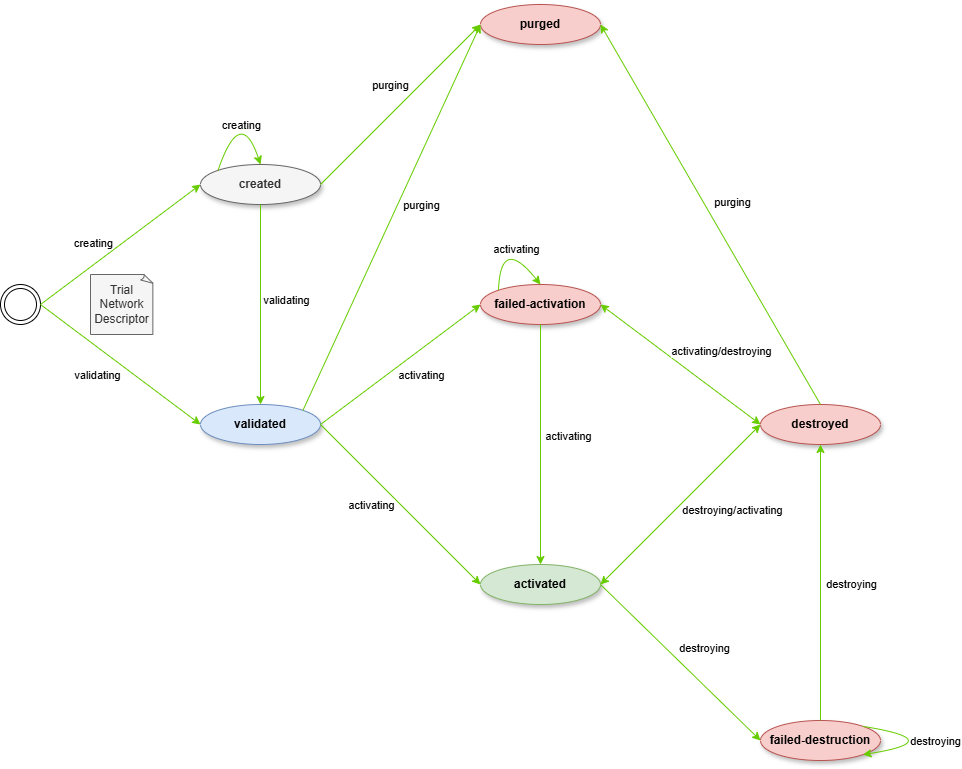

The diagram above was exported from draw.io. Its source (the exported page's mxGraphModel, read from the mxfile embedded in the PNG):
<mxGraphModel dx="2514" dy="875" grid="1" gridSize="10" guides="1" tooltips="1" connect="1" arrows="1" fold="1" page="1" pageScale="1" pageWidth="827" pageHeight="1169" math="0" shadow="0">
  <root>
    <mxCell id="0" />
    <mxCell id="1" parent="0" />
    <mxCell id="yZz3-7xbKPzXbkBPOg7f-7" value="Trial Network Descriptor" style="whiteSpace=wrap;html=1;shape=mxgraph.basic.document;fillColor=#f5f5f5;fontColor=#333333;strokeColor=#666666;" parent="1" vertex="1">
      <mxGeometry x="-510" y="474" width="63" height="60" as="geometry" />
    </mxCell>
    <mxCell id="__ERCJCCA4J1nTMRFGyb-1" value="" style="ellipse;shape=doubleEllipse;html=1;dashed=0;whiteSpace=wrap;aspect=fixed;" vertex="1" parent="1">
      <mxGeometry x="-600" y="484" width="40" height="40" as="geometry" />
    </mxCell>
    <mxCell id="__ERCJCCA4J1nTMRFGyb-2" value="&lt;b&gt;created&lt;/b&gt;" style="ellipse;whiteSpace=wrap;html=1;shadow=1;fillColor=#f5f5f5;strokeColor=#666666;fontColor=#333333;" vertex="1" parent="1">
      <mxGeometry x="-400" y="364" width="120" height="40" as="geometry" />
    </mxCell>
    <mxCell id="__ERCJCCA4J1nTMRFGyb-3" value="&lt;b&gt;validated&lt;/b&gt;" style="ellipse;whiteSpace=wrap;html=1;shadow=1;fillColor=#dae8fc;strokeColor=#6c8ebf;" vertex="1" parent="1">
      <mxGeometry x="-400" y="604" width="120" height="40" as="geometry" />
    </mxCell>
    <mxCell id="__ERCJCCA4J1nTMRFGyb-4" value="" style="endArrow=classic;html=1;rounded=0;exitX=1;exitY=0.5;exitDx=0;exitDy=0;entryX=0;entryY=0.5;entryDx=0;entryDy=0;strokeColor=#66CC00;" edge="1" parent="1" source="__ERCJCCA4J1nTMRFGyb-1" target="__ERCJCCA4J1nTMRFGyb-2">
      <mxGeometry width="50" height="50" relative="1" as="geometry">
        <mxPoint x="-480" y="314" as="sourcePoint" />
        <mxPoint x="-430" y="264" as="targetPoint" />
      </mxGeometry>
    </mxCell>
    <mxCell id="__ERCJCCA4J1nTMRFGyb-26" value="creating" style="edgeLabel;html=1;align=center;verticalAlign=middle;resizable=0;points=[];" vertex="1" connectable="0" parent="__ERCJCCA4J1nTMRFGyb-4">
      <mxGeometry x="-0.1378" y="3" relative="1" as="geometry">
        <mxPoint x="-14" y="-8" as="offset" />
      </mxGeometry>
    </mxCell>
    <mxCell id="__ERCJCCA4J1nTMRFGyb-5" value="" style="endArrow=classic;html=1;rounded=0;exitX=1;exitY=0.5;exitDx=0;exitDy=0;entryX=0;entryY=0.5;entryDx=0;entryDy=0;strokeColor=#66CC00;" edge="1" parent="1" source="__ERCJCCA4J1nTMRFGyb-1" target="__ERCJCCA4J1nTMRFGyb-3">
      <mxGeometry width="50" height="50" relative="1" as="geometry">
        <mxPoint x="-360" y="514" as="sourcePoint" />
        <mxPoint x="-310" y="464" as="targetPoint" />
      </mxGeometry>
    </mxCell>
    <mxCell id="__ERCJCCA4J1nTMRFGyb-25" value="validating" style="edgeLabel;html=1;align=center;verticalAlign=middle;resizable=0;points=[];" vertex="1" connectable="0" parent="__ERCJCCA4J1nTMRFGyb-5">
      <mxGeometry x="-0.2562" y="-5" relative="1" as="geometry">
        <mxPoint y="22" as="offset" />
      </mxGeometry>
    </mxCell>
    <mxCell id="__ERCJCCA4J1nTMRFGyb-6" value="" style="endArrow=classic;html=1;rounded=0;exitX=1;exitY=0.5;exitDx=0;exitDy=0;entryX=0;entryY=0.5;entryDx=0;entryDy=0;strokeColor=#66CC00;" edge="1" parent="1" source="__ERCJCCA4J1nTMRFGyb-3" target="__ERCJCCA4J1nTMRFGyb-7">
      <mxGeometry width="50" height="50" relative="1" as="geometry">
        <mxPoint x="-120" y="484" as="sourcePoint" />
        <mxPoint x="-160" y="624" as="targetPoint" />
      </mxGeometry>
    </mxCell>
    <mxCell id="__ERCJCCA4J1nTMRFGyb-35" value="activating" style="edgeLabel;html=1;align=center;verticalAlign=middle;resizable=0;points=[];" vertex="1" connectable="0" parent="__ERCJCCA4J1nTMRFGyb-6">
      <mxGeometry x="0.0768" y="2" relative="1" as="geometry">
        <mxPoint x="15" y="17" as="offset" />
      </mxGeometry>
    </mxCell>
    <mxCell id="__ERCJCCA4J1nTMRFGyb-7" value="&lt;b&gt;failed-activation&lt;/b&gt;" style="ellipse;whiteSpace=wrap;html=1;shadow=1;fillColor=#f8cecc;strokeColor=#b85450;" vertex="1" parent="1">
      <mxGeometry x="-120" y="484" width="120" height="40" as="geometry" />
    </mxCell>
    <mxCell id="__ERCJCCA4J1nTMRFGyb-8" value="&lt;b&gt;activated&lt;/b&gt;" style="ellipse;whiteSpace=wrap;html=1;shadow=1;fillColor=#d5e8d4;strokeColor=#82b366;" vertex="1" parent="1">
      <mxGeometry x="-120" y="764" width="120" height="40" as="geometry" />
    </mxCell>
    <mxCell id="__ERCJCCA4J1nTMRFGyb-9" value="" style="endArrow=classic;html=1;rounded=0;exitX=1;exitY=0.5;exitDx=0;exitDy=0;entryX=0;entryY=0.5;entryDx=0;entryDy=0;strokeColor=#66CC00;" edge="1" parent="1" source="__ERCJCCA4J1nTMRFGyb-3" target="__ERCJCCA4J1nTMRFGyb-8">
      <mxGeometry width="50" height="50" relative="1" as="geometry">
        <mxPoint x="-70" y="624" as="sourcePoint" />
        <mxPoint x="-20" y="574" as="targetPoint" />
      </mxGeometry>
    </mxCell>
    <mxCell id="__ERCJCCA4J1nTMRFGyb-34" value="activating" style="edgeLabel;html=1;align=center;verticalAlign=middle;resizable=0;points=[];" vertex="1" connectable="0" parent="__ERCJCCA4J1nTMRFGyb-9">
      <mxGeometry x="-0.1974" y="3" relative="1" as="geometry">
        <mxPoint x="-16" y="18" as="offset" />
      </mxGeometry>
    </mxCell>
    <mxCell id="__ERCJCCA4J1nTMRFGyb-10" value="" style="endArrow=classic;html=1;rounded=0;exitX=0.5;exitY=1;exitDx=0;exitDy=0;entryX=0.5;entryY=0;entryDx=0;entryDy=0;strokeColor=#66CC00;" edge="1" parent="1" source="__ERCJCCA4J1nTMRFGyb-7" target="__ERCJCCA4J1nTMRFGyb-8">
      <mxGeometry width="50" height="50" relative="1" as="geometry">
        <mxPoint x="60" y="644" as="sourcePoint" />
        <mxPoint x="110" y="594" as="targetPoint" />
      </mxGeometry>
    </mxCell>
    <mxCell id="__ERCJCCA4J1nTMRFGyb-37" value="activating" style="edgeLabel;html=1;align=center;verticalAlign=middle;resizable=0;points=[];" vertex="1" connectable="0" parent="__ERCJCCA4J1nTMRFGyb-10">
      <mxGeometry x="-0.0701" relative="1" as="geometry">
        <mxPoint x="27" as="offset" />
      </mxGeometry>
    </mxCell>
    <mxCell id="__ERCJCCA4J1nTMRFGyb-11" value="" style="endArrow=classic;html=1;rounded=0;exitX=0;exitY=0;exitDx=0;exitDy=0;entryX=0.5;entryY=0;entryDx=0;entryDy=0;edgeStyle=orthogonalEdgeStyle;curved=1;strokeColor=#66CC00;" edge="1" parent="1" source="__ERCJCCA4J1nTMRFGyb-7" target="__ERCJCCA4J1nTMRFGyb-7">
      <mxGeometry width="50" height="50" relative="1" as="geometry">
        <mxPoint x="-10" y="394" as="sourcePoint" />
        <mxPoint x="40" y="344" as="targetPoint" />
        <Array as="points">
          <mxPoint x="-100" y="434" />
        </Array>
      </mxGeometry>
    </mxCell>
    <mxCell id="__ERCJCCA4J1nTMRFGyb-36" value="activating" style="edgeLabel;html=1;align=center;verticalAlign=middle;resizable=0;points=[];" vertex="1" connectable="0" parent="__ERCJCCA4J1nTMRFGyb-11">
      <mxGeometry x="0.4836" y="-6" relative="1" as="geometry">
        <mxPoint x="-1" y="-16" as="offset" />
      </mxGeometry>
    </mxCell>
    <mxCell id="__ERCJCCA4J1nTMRFGyb-12" value="&lt;b&gt;destroyed&lt;/b&gt;" style="ellipse;whiteSpace=wrap;html=1;shadow=1;fillColor=#f8cecc;strokeColor=#b85450;" vertex="1" parent="1">
      <mxGeometry x="160" y="604" width="120" height="40" as="geometry" />
    </mxCell>
    <mxCell id="__ERCJCCA4J1nTMRFGyb-16" value="&lt;b&gt;failed-destruction&lt;/b&gt;" style="ellipse;whiteSpace=wrap;html=1;shadow=1;fillColor=#f8cecc;strokeColor=#b85450;" vertex="1" parent="1">
      <mxGeometry x="160" y="920" width="120" height="40" as="geometry" />
    </mxCell>
    <mxCell id="__ERCJCCA4J1nTMRFGyb-18" value="" style="endArrow=classic;html=1;rounded=0;strokeColor=#66CC00;entryX=0.5;entryY=1;entryDx=0;entryDy=0;exitX=0.5;exitY=0;exitDx=0;exitDy=0;" edge="1" parent="1" source="__ERCJCCA4J1nTMRFGyb-16" target="__ERCJCCA4J1nTMRFGyb-12">
      <mxGeometry width="50" height="50" relative="1" as="geometry">
        <mxPoint x="270" y="860" as="sourcePoint" />
        <mxPoint x="330" y="684" as="targetPoint" />
      </mxGeometry>
    </mxCell>
    <mxCell id="__ERCJCCA4J1nTMRFGyb-48" value="destroying" style="edgeLabel;html=1;align=center;verticalAlign=middle;resizable=0;points=[];" vertex="1" connectable="0" parent="__ERCJCCA4J1nTMRFGyb-18">
      <mxGeometry x="-0.2162" y="-3" relative="1" as="geometry">
        <mxPoint x="27" y="-28" as="offset" />
      </mxGeometry>
    </mxCell>
    <mxCell id="__ERCJCCA4J1nTMRFGyb-20" value="" style="endArrow=classic;html=1;rounded=0;exitX=1;exitY=0;exitDx=0;exitDy=0;entryX=1;entryY=1;entryDx=0;entryDy=0;edgeStyle=orthogonalEdgeStyle;curved=1;strokeColor=#66CC00;" edge="1" parent="1" source="__ERCJCCA4J1nTMRFGyb-16" target="__ERCJCCA4J1nTMRFGyb-16">
      <mxGeometry width="50" height="50" relative="1" as="geometry">
        <mxPoint x="660" y="544" as="sourcePoint" />
        <mxPoint x="710" y="494" as="targetPoint" />
        <Array as="points">
          <mxPoint x="350" y="940" />
        </Array>
      </mxGeometry>
    </mxCell>
    <mxCell id="__ERCJCCA4J1nTMRFGyb-49" value="destroying" style="edgeLabel;html=1;align=center;verticalAlign=middle;resizable=0;points=[];" vertex="1" connectable="0" parent="__ERCJCCA4J1nTMRFGyb-20">
      <mxGeometry x="-0.4804" y="-7" relative="1" as="geometry">
        <mxPoint x="28" as="offset" />
      </mxGeometry>
    </mxCell>
    <mxCell id="__ERCJCCA4J1nTMRFGyb-22" value="" style="endArrow=classic;html=1;rounded=0;exitX=0;exitY=0;exitDx=0;exitDy=0;entryX=0.5;entryY=0;entryDx=0;entryDy=0;edgeStyle=orthogonalEdgeStyle;curved=1;strokeColor=#66CC00;" edge="1" parent="1" source="__ERCJCCA4J1nTMRFGyb-2" target="__ERCJCCA4J1nTMRFGyb-2">
      <mxGeometry width="50" height="50" relative="1" as="geometry">
        <mxPoint x="-270" y="234" as="sourcePoint" />
        <mxPoint x="-220" y="184" as="targetPoint" />
        <Array as="points">
          <mxPoint x="-360" y="304" />
        </Array>
      </mxGeometry>
    </mxCell>
    <mxCell id="__ERCJCCA4J1nTMRFGyb-40" value="creating" style="edgeLabel;html=1;align=center;verticalAlign=middle;resizable=0;points=[];" vertex="1" connectable="0" parent="__ERCJCCA4J1nTMRFGyb-22">
      <mxGeometry x="-0.4463" y="-5" relative="1" as="geometry">
        <mxPoint x="6" y="-13" as="offset" />
      </mxGeometry>
    </mxCell>
    <mxCell id="__ERCJCCA4J1nTMRFGyb-23" value="" style="endArrow=classic;html=1;rounded=0;exitX=0.5;exitY=1;exitDx=0;exitDy=0;entryX=0.5;entryY=0;entryDx=0;entryDy=0;strokeColor=#66CC00;" edge="1" parent="1" source="__ERCJCCA4J1nTMRFGyb-2" target="__ERCJCCA4J1nTMRFGyb-3">
      <mxGeometry width="50" height="50" relative="1" as="geometry">
        <mxPoint x="-280" y="474" as="sourcePoint" />
        <mxPoint x="-230" y="424" as="targetPoint" />
      </mxGeometry>
    </mxCell>
    <mxCell id="__ERCJCCA4J1nTMRFGyb-30" value="validating" style="edgeLabel;html=1;align=center;verticalAlign=middle;resizable=0;points=[];" vertex="1" connectable="0" parent="__ERCJCCA4J1nTMRFGyb-23">
      <mxGeometry x="-0.2253" y="-1" relative="1" as="geometry">
        <mxPoint x="26" y="18" as="offset" />
      </mxGeometry>
    </mxCell>
    <mxCell id="__ERCJCCA4J1nTMRFGyb-27" value="&lt;b&gt;purged&lt;/b&gt;" style="ellipse;whiteSpace=wrap;html=1;shadow=1;fillColor=#f8cecc;strokeColor=#b85450;" vertex="1" parent="1">
      <mxGeometry x="-120" y="204" width="120" height="40" as="geometry" />
    </mxCell>
    <mxCell id="__ERCJCCA4J1nTMRFGyb-28" value="" style="endArrow=classic;html=1;rounded=0;exitX=1;exitY=0.5;exitDx=0;exitDy=0;entryX=0;entryY=0.5;entryDx=0;entryDy=0;strokeColor=#66CC00;" edge="1" parent="1" source="__ERCJCCA4J1nTMRFGyb-2" target="__ERCJCCA4J1nTMRFGyb-27">
      <mxGeometry width="50" height="50" relative="1" as="geometry">
        <mxPoint x="-240" y="334" as="sourcePoint" />
        <mxPoint x="-190" y="284" as="targetPoint" />
      </mxGeometry>
    </mxCell>
    <mxCell id="__ERCJCCA4J1nTMRFGyb-29" value="purging" style="edgeLabel;html=1;align=center;verticalAlign=middle;resizable=0;points=[];" vertex="1" connectable="0" parent="__ERCJCCA4J1nTMRFGyb-28">
      <mxGeometry x="0.0621" y="3" relative="1" as="geometry">
        <mxPoint x="-13" y="-13" as="offset" />
      </mxGeometry>
    </mxCell>
    <mxCell id="__ERCJCCA4J1nTMRFGyb-32" value="" style="endArrow=classic;html=1;rounded=0;exitX=1;exitY=0;exitDx=0;exitDy=0;entryX=0;entryY=0.5;entryDx=0;entryDy=0;strokeColor=#66CC00;" edge="1" parent="1" source="__ERCJCCA4J1nTMRFGyb-3" target="__ERCJCCA4J1nTMRFGyb-27">
      <mxGeometry width="50" height="50" relative="1" as="geometry">
        <mxPoint x="-190" y="404" as="sourcePoint" />
        <mxPoint x="-140" y="354" as="targetPoint" />
      </mxGeometry>
    </mxCell>
    <mxCell id="__ERCJCCA4J1nTMRFGyb-33" value="purging" style="edgeLabel;html=1;align=center;verticalAlign=middle;resizable=0;points=[];" vertex="1" connectable="0" parent="__ERCJCCA4J1nTMRFGyb-32">
      <mxGeometry x="0.1394" relative="1" as="geometry">
        <mxPoint x="17" y="15" as="offset" />
      </mxGeometry>
    </mxCell>
    <mxCell id="__ERCJCCA4J1nTMRFGyb-38" value="" style="endArrow=classic;html=1;rounded=0;exitX=0.5;exitY=0;exitDx=0;exitDy=0;entryX=1;entryY=0.5;entryDx=0;entryDy=0;strokeColor=#66CC00;" edge="1" parent="1" source="__ERCJCCA4J1nTMRFGyb-12" target="__ERCJCCA4J1nTMRFGyb-27">
      <mxGeometry width="50" height="50" relative="1" as="geometry">
        <mxPoint x="250" y="544" as="sourcePoint" />
        <mxPoint x="300" y="494" as="targetPoint" />
      </mxGeometry>
    </mxCell>
    <mxCell id="__ERCJCCA4J1nTMRFGyb-39" value="purging" style="edgeLabel;html=1;align=center;verticalAlign=middle;resizable=0;points=[];" vertex="1" connectable="0" parent="__ERCJCCA4J1nTMRFGyb-38">
      <mxGeometry x="-0.0543" y="-1" relative="1" as="geometry">
        <mxPoint x="14" y="-23" as="offset" />
      </mxGeometry>
    </mxCell>
    <mxCell id="__ERCJCCA4J1nTMRFGyb-62" value="" style="endArrow=classic;html=1;rounded=0;exitX=1;exitY=0.5;exitDx=0;exitDy=0;entryX=0;entryY=0.5;entryDx=0;entryDy=0;strokeColor=#66CC00;" edge="1" parent="1" source="__ERCJCCA4J1nTMRFGyb-8" target="__ERCJCCA4J1nTMRFGyb-16">
      <mxGeometry width="50" height="50" relative="1" as="geometry">
        <mxPoint x="60" y="880" as="sourcePoint" />
        <mxPoint x="110" y="830" as="targetPoint" />
      </mxGeometry>
    </mxCell>
    <mxCell id="__ERCJCCA4J1nTMRFGyb-63" value="destroying" style="edgeLabel;html=1;align=center;verticalAlign=middle;resizable=0;points=[];" vertex="1" connectable="0" parent="__ERCJCCA4J1nTMRFGyb-62">
      <mxGeometry x="-0.0135" y="3" relative="1" as="geometry">
        <mxPoint x="22" y="-12" as="offset" />
      </mxGeometry>
    </mxCell>
    <mxCell id="__ERCJCCA4J1nTMRFGyb-64" value="" style="endArrow=classic;startArrow=classic;html=1;rounded=0;exitX=1;exitY=0.5;exitDx=0;exitDy=0;entryX=0;entryY=0.5;entryDx=0;entryDy=0;strokeColor=#66CC00;" edge="1" parent="1" source="__ERCJCCA4J1nTMRFGyb-7" target="__ERCJCCA4J1nTMRFGyb-12">
      <mxGeometry width="50" height="50" relative="1" as="geometry">
        <mxPoint x="40" y="580" as="sourcePoint" />
        <mxPoint x="90" y="530" as="targetPoint" />
      </mxGeometry>
    </mxCell>
    <mxCell id="__ERCJCCA4J1nTMRFGyb-65" value="activating/destroying" style="edgeLabel;html=1;align=center;verticalAlign=middle;resizable=0;points=[];" vertex="1" connectable="0" parent="__ERCJCCA4J1nTMRFGyb-64">
      <mxGeometry x="0.026" y="-2" relative="1" as="geometry">
        <mxPoint x="40" y="-17" as="offset" />
      </mxGeometry>
    </mxCell>
    <mxCell id="__ERCJCCA4J1nTMRFGyb-66" value="" style="endArrow=classic;startArrow=classic;html=1;rounded=0;entryX=0;entryY=0.5;entryDx=0;entryDy=0;exitX=1;exitY=0.5;exitDx=0;exitDy=0;strokeColor=#66CC00;" edge="1" parent="1" source="__ERCJCCA4J1nTMRFGyb-8" target="__ERCJCCA4J1nTMRFGyb-12">
      <mxGeometry width="50" height="50" relative="1" as="geometry">
        <mxPoint x="50" y="710" as="sourcePoint" />
        <mxPoint x="100" y="660" as="targetPoint" />
      </mxGeometry>
    </mxCell>
    <mxCell id="__ERCJCCA4J1nTMRFGyb-67" value="destroying/activating" style="edgeLabel;html=1;align=center;verticalAlign=middle;resizable=0;points=[];" vertex="1" connectable="0" parent="__ERCJCCA4J1nTMRFGyb-66">
      <mxGeometry x="0.1187" y="-1" relative="1" as="geometry">
        <mxPoint x="41" y="15" as="offset" />
      </mxGeometry>
    </mxCell>
  </root>
</mxGraphModel>